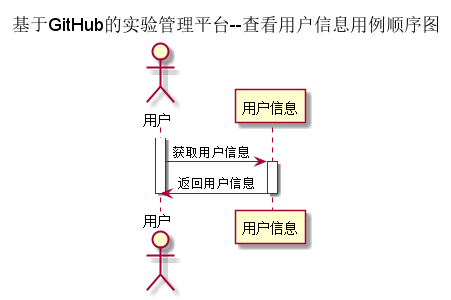

The diagram above was rendered by PlantUML. Its source (embedded in the PNG):
@startuml

title:基于GitHub的实验管理平台--查看用户信息用例顺序图

actor 用户
participant 用户信息

activate 用户
    用户->用户信息:获取用户信息
    activate 用户信息
        用户信息->用户:返回用户信息
    deactivate 用户信息
deactivate 用户

@enduml